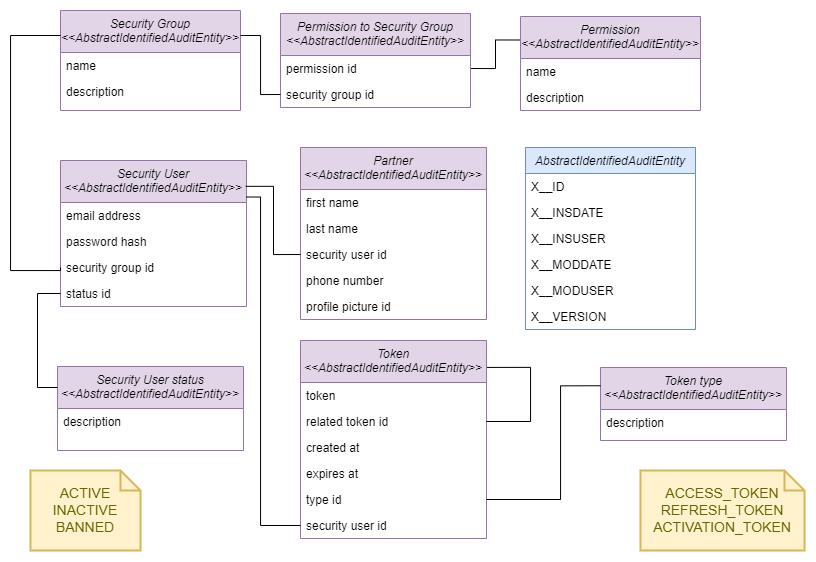

The diagram above was exported from draw.io. Its source (the exported page's mxGraphModel, read from the mxfile embedded in the PNG):
<mxGraphModel dx="1235" dy="665" grid="1" gridSize="10" guides="1" tooltips="1" connect="1" arrows="1" fold="1" page="1" pageScale="1" pageWidth="827" pageHeight="1169" math="0" shadow="0">
  <root>
    <mxCell id="WIyWlLk6GJQsqaUBKTNV-0" />
    <mxCell id="WIyWlLk6GJQsqaUBKTNV-1" parent="WIyWlLk6GJQsqaUBKTNV-0" />
    <mxCell id="zkfFHV4jXpPFQw0GAbJ--0" value="Security Group&#10;&lt;&lt;AbstractIdentifiedAuditEntity&gt;&gt;" style="swimlane;fontStyle=2;align=center;verticalAlign=top;childLayout=stackLayout;horizontal=1;startSize=42;horizontalStack=0;resizeParent=1;resizeLast=0;collapsible=1;marginBottom=0;rounded=0;shadow=0;strokeWidth=1;fillColor=#e1d5e7;strokeColor=#9673a6;perimeterSpacing=0;gradientColor=none;swimlaneFillColor=none;" parent="WIyWlLk6GJQsqaUBKTNV-1" vertex="1">
      <mxGeometry x="60" y="30" width="180" height="100" as="geometry">
        <mxRectangle x="230" y="140" width="160" height="26" as="alternateBounds" />
      </mxGeometry>
    </mxCell>
    <mxCell id="zkfFHV4jXpPFQw0GAbJ--2" value="name" style="text;align=left;verticalAlign=top;spacingLeft=4;spacingRight=4;overflow=hidden;rotatable=0;points=[[0,0.5],[1,0.5]];portConstraint=eastwest;rounded=0;shadow=0;html=0;" parent="zkfFHV4jXpPFQw0GAbJ--0" vertex="1">
      <mxGeometry y="42" width="180" height="26" as="geometry" />
    </mxCell>
    <mxCell id="zkfFHV4jXpPFQw0GAbJ--3" value="description" style="text;align=left;verticalAlign=top;spacingLeft=4;spacingRight=4;overflow=hidden;rotatable=0;points=[[0,0.5],[1,0.5]];portConstraint=eastwest;rounded=0;shadow=0;html=0;" parent="zkfFHV4jXpPFQw0GAbJ--0" vertex="1">
      <mxGeometry y="68" width="180" height="26" as="geometry" />
    </mxCell>
    <mxCell id="FJRuCOc7gycfbz5uGTho-0" value="AbstractIdentifiedAuditEntity" style="swimlane;fontStyle=2;align=center;verticalAlign=top;childLayout=stackLayout;horizontal=1;startSize=26;horizontalStack=0;resizeParent=1;resizeLast=0;collapsible=1;marginBottom=0;rounded=0;shadow=0;strokeWidth=1;fillColor=#dae8fc;strokeColor=#6c8ebf;" vertex="1" parent="WIyWlLk6GJQsqaUBKTNV-1">
      <mxGeometry x="525" y="167" width="170" height="182" as="geometry">
        <mxRectangle x="220" y="40" width="160" height="26" as="alternateBounds" />
      </mxGeometry>
    </mxCell>
    <mxCell id="FJRuCOc7gycfbz5uGTho-1" value="X__ID" style="text;align=left;verticalAlign=top;spacingLeft=4;spacingRight=4;overflow=hidden;rotatable=0;points=[[0,0.5],[1,0.5]];portConstraint=eastwest;" vertex="1" parent="FJRuCOc7gycfbz5uGTho-0">
      <mxGeometry y="26" width="170" height="26" as="geometry" />
    </mxCell>
    <mxCell id="FJRuCOc7gycfbz5uGTho-2" value="X__INSDATE" style="text;align=left;verticalAlign=top;spacingLeft=4;spacingRight=4;overflow=hidden;rotatable=0;points=[[0,0.5],[1,0.5]];portConstraint=eastwest;rounded=0;shadow=0;html=0;" vertex="1" parent="FJRuCOc7gycfbz5uGTho-0">
      <mxGeometry y="52" width="170" height="26" as="geometry" />
    </mxCell>
    <mxCell id="FJRuCOc7gycfbz5uGTho-3" value="X__INSUSER" style="text;align=left;verticalAlign=top;spacingLeft=4;spacingRight=4;overflow=hidden;rotatable=0;points=[[0,0.5],[1,0.5]];portConstraint=eastwest;rounded=0;shadow=0;html=0;" vertex="1" parent="FJRuCOc7gycfbz5uGTho-0">
      <mxGeometry y="78" width="170" height="26" as="geometry" />
    </mxCell>
    <mxCell id="FJRuCOc7gycfbz5uGTho-12" value="X__MODDATE" style="text;align=left;verticalAlign=top;spacingLeft=4;spacingRight=4;overflow=hidden;rotatable=0;points=[[0,0.5],[1,0.5]];portConstraint=eastwest;rounded=0;shadow=0;html=0;" vertex="1" parent="FJRuCOc7gycfbz5uGTho-0">
      <mxGeometry y="104" width="170" height="26" as="geometry" />
    </mxCell>
    <mxCell id="FJRuCOc7gycfbz5uGTho-13" value="X__MODUSER" style="text;align=left;verticalAlign=top;spacingLeft=4;spacingRight=4;overflow=hidden;rotatable=0;points=[[0,0.5],[1,0.5]];portConstraint=eastwest;rounded=0;shadow=0;html=0;" vertex="1" parent="FJRuCOc7gycfbz5uGTho-0">
      <mxGeometry y="130" width="170" height="26" as="geometry" />
    </mxCell>
    <mxCell id="FJRuCOc7gycfbz5uGTho-14" value="X__VERSION" style="text;align=left;verticalAlign=top;spacingLeft=4;spacingRight=4;overflow=hidden;rotatable=0;points=[[0,0.5],[1,0.5]];portConstraint=eastwest;rounded=0;shadow=0;html=0;" vertex="1" parent="FJRuCOc7gycfbz5uGTho-0">
      <mxGeometry y="156" width="170" height="26" as="geometry" />
    </mxCell>
    <mxCell id="FJRuCOc7gycfbz5uGTho-43" style="edgeStyle=orthogonalEdgeStyle;rounded=0;orthogonalLoop=1;jettySize=auto;html=1;exitX=0;exitY=0.25;exitDx=0;exitDy=0;entryX=1;entryY=0.5;entryDx=0;entryDy=0;endArrow=none;endFill=0;" edge="1" parent="WIyWlLk6GJQsqaUBKTNV-1" source="FJRuCOc7gycfbz5uGTho-15" target="FJRuCOc7gycfbz5uGTho-20">
      <mxGeometry relative="1" as="geometry" />
    </mxCell>
    <mxCell id="FJRuCOc7gycfbz5uGTho-15" value="Permission&#10;&lt;&lt;AbstractIdentifiedAuditEntity&gt;&gt;&#10;" style="swimlane;fontStyle=2;align=center;verticalAlign=top;childLayout=stackLayout;horizontal=1;startSize=42;horizontalStack=0;resizeParent=1;resizeLast=0;collapsible=1;marginBottom=0;rounded=0;shadow=0;strokeWidth=1;fillColor=#e1d5e7;strokeColor=#9673a6;" vertex="1" parent="WIyWlLk6GJQsqaUBKTNV-1">
      <mxGeometry x="520" y="36" width="180" height="94" as="geometry">
        <mxRectangle x="230" y="140" width="160" height="26" as="alternateBounds" />
      </mxGeometry>
    </mxCell>
    <mxCell id="FJRuCOc7gycfbz5uGTho-16" value="name" style="text;align=left;verticalAlign=top;spacingLeft=4;spacingRight=4;overflow=hidden;rotatable=0;points=[[0,0.5],[1,0.5]];portConstraint=eastwest;rounded=0;shadow=0;html=0;" vertex="1" parent="FJRuCOc7gycfbz5uGTho-15">
      <mxGeometry y="42" width="180" height="26" as="geometry" />
    </mxCell>
    <mxCell id="FJRuCOc7gycfbz5uGTho-17" value="description" style="text;align=left;verticalAlign=top;spacingLeft=4;spacingRight=4;overflow=hidden;rotatable=0;points=[[0,0.5],[1,0.5]];portConstraint=eastwest;rounded=0;shadow=0;html=0;" vertex="1" parent="FJRuCOc7gycfbz5uGTho-15">
      <mxGeometry y="68" width="180" height="26" as="geometry" />
    </mxCell>
    <mxCell id="FJRuCOc7gycfbz5uGTho-19" value="Permission to Security Group&#10;&lt;&lt;AbstractIdentifiedAuditEntity&gt;&gt;&#10;" style="swimlane;fontStyle=2;align=center;verticalAlign=top;childLayout=stackLayout;horizontal=1;startSize=42;horizontalStack=0;resizeParent=1;resizeLast=0;collapsible=1;marginBottom=0;rounded=0;shadow=0;strokeWidth=1;fillColor=#e1d5e7;strokeColor=#9673a6;" vertex="1" parent="WIyWlLk6GJQsqaUBKTNV-1">
      <mxGeometry x="280" y="33" width="190" height="94" as="geometry">
        <mxRectangle x="230" y="140" width="160" height="26" as="alternateBounds" />
      </mxGeometry>
    </mxCell>
    <mxCell id="FJRuCOc7gycfbz5uGTho-20" value="permission id" style="text;align=left;verticalAlign=top;spacingLeft=4;spacingRight=4;overflow=hidden;rotatable=0;points=[[0,0.5],[1,0.5]];portConstraint=eastwest;rounded=0;shadow=0;html=0;" vertex="1" parent="FJRuCOc7gycfbz5uGTho-19">
      <mxGeometry y="42" width="190" height="26" as="geometry" />
    </mxCell>
    <mxCell id="FJRuCOc7gycfbz5uGTho-21" value="security group id" style="text;align=left;verticalAlign=top;spacingLeft=4;spacingRight=4;overflow=hidden;rotatable=0;points=[[0,0.5],[1,0.5]];portConstraint=eastwest;rounded=0;shadow=0;html=0;" vertex="1" parent="FJRuCOc7gycfbz5uGTho-19">
      <mxGeometry y="68" width="190" height="26" as="geometry" />
    </mxCell>
    <mxCell id="FJRuCOc7gycfbz5uGTho-22" value="Security User&#10;&lt;&lt;AbstractIdentifiedAuditEntity&gt;&gt;&#10;" style="swimlane;fontStyle=2;align=center;verticalAlign=top;childLayout=stackLayout;horizontal=1;startSize=42;horizontalStack=0;resizeParent=1;resizeLast=0;collapsible=1;marginBottom=0;rounded=0;shadow=0;strokeWidth=1;fillColor=#e1d5e7;strokeColor=#9673a6;" vertex="1" parent="WIyWlLk6GJQsqaUBKTNV-1">
      <mxGeometry x="60" y="180" width="186" height="146" as="geometry">
        <mxRectangle x="230" y="140" width="160" height="26" as="alternateBounds" />
      </mxGeometry>
    </mxCell>
    <mxCell id="FJRuCOc7gycfbz5uGTho-23" value="email address" style="text;align=left;verticalAlign=top;spacingLeft=4;spacingRight=4;overflow=hidden;rotatable=0;points=[[0,0.5],[1,0.5]];portConstraint=eastwest;rounded=0;shadow=0;html=0;" vertex="1" parent="FJRuCOc7gycfbz5uGTho-22">
      <mxGeometry y="42" width="186" height="26" as="geometry" />
    </mxCell>
    <mxCell id="FJRuCOc7gycfbz5uGTho-24" value="password hash" style="text;align=left;verticalAlign=top;spacingLeft=4;spacingRight=4;overflow=hidden;rotatable=0;points=[[0,0.5],[1,0.5]];portConstraint=eastwest;rounded=0;shadow=0;html=0;" vertex="1" parent="FJRuCOc7gycfbz5uGTho-22">
      <mxGeometry y="68" width="186" height="26" as="geometry" />
    </mxCell>
    <mxCell id="FJRuCOc7gycfbz5uGTho-27" value="security group id" style="text;align=left;verticalAlign=top;spacingLeft=4;spacingRight=4;overflow=hidden;rotatable=0;points=[[0,0.5],[1,0.5]];portConstraint=eastwest;rounded=0;shadow=0;html=0;" vertex="1" parent="FJRuCOc7gycfbz5uGTho-22">
      <mxGeometry y="94" width="186" height="26" as="geometry" />
    </mxCell>
    <mxCell id="FJRuCOc7gycfbz5uGTho-25" value="status id" style="text;align=left;verticalAlign=top;spacingLeft=4;spacingRight=4;overflow=hidden;rotatable=0;points=[[0,0.5],[1,0.5]];portConstraint=eastwest;rounded=0;shadow=0;html=0;" vertex="1" parent="FJRuCOc7gycfbz5uGTho-22">
      <mxGeometry y="120" width="186" height="26" as="geometry" />
    </mxCell>
    <mxCell id="FJRuCOc7gycfbz5uGTho-28" value="Partner&#10;&lt;&lt;AbstractIdentifiedAuditEntity&gt;&gt;&#10;" style="swimlane;fontStyle=2;align=center;verticalAlign=top;childLayout=stackLayout;horizontal=1;startSize=42;horizontalStack=0;resizeParent=1;resizeLast=0;collapsible=1;marginBottom=0;rounded=0;shadow=0;strokeWidth=1;fillColor=#e1d5e7;strokeColor=#9673a6;" vertex="1" parent="WIyWlLk6GJQsqaUBKTNV-1">
      <mxGeometry x="300" y="167" width="186" height="172" as="geometry">
        <mxRectangle x="230" y="140" width="160" height="26" as="alternateBounds" />
      </mxGeometry>
    </mxCell>
    <mxCell id="FJRuCOc7gycfbz5uGTho-29" value="first name" style="text;align=left;verticalAlign=top;spacingLeft=4;spacingRight=4;overflow=hidden;rotatable=0;points=[[0,0.5],[1,0.5]];portConstraint=eastwest;rounded=0;shadow=0;html=0;" vertex="1" parent="FJRuCOc7gycfbz5uGTho-28">
      <mxGeometry y="42" width="186" height="26" as="geometry" />
    </mxCell>
    <mxCell id="FJRuCOc7gycfbz5uGTho-30" value="last name" style="text;align=left;verticalAlign=top;spacingLeft=4;spacingRight=4;overflow=hidden;rotatable=0;points=[[0,0.5],[1,0.5]];portConstraint=eastwest;rounded=0;shadow=0;html=0;" vertex="1" parent="FJRuCOc7gycfbz5uGTho-28">
      <mxGeometry y="68" width="186" height="26" as="geometry" />
    </mxCell>
    <mxCell id="FJRuCOc7gycfbz5uGTho-31" value="security user id" style="text;align=left;verticalAlign=top;spacingLeft=4;spacingRight=4;overflow=hidden;rotatable=0;points=[[0,0.5],[1,0.5]];portConstraint=eastwest;rounded=0;shadow=0;html=0;" vertex="1" parent="FJRuCOc7gycfbz5uGTho-28">
      <mxGeometry y="94" width="186" height="26" as="geometry" />
    </mxCell>
    <mxCell id="FJRuCOc7gycfbz5uGTho-32" value="phone number" style="text;align=left;verticalAlign=top;spacingLeft=4;spacingRight=4;overflow=hidden;rotatable=0;points=[[0,0.5],[1,0.5]];portConstraint=eastwest;rounded=0;shadow=0;html=0;" vertex="1" parent="FJRuCOc7gycfbz5uGTho-28">
      <mxGeometry y="120" width="186" height="26" as="geometry" />
    </mxCell>
    <mxCell id="FJRuCOc7gycfbz5uGTho-33" value="profile picture id" style="text;align=left;verticalAlign=top;spacingLeft=4;spacingRight=4;overflow=hidden;rotatable=0;points=[[0,0.5],[1,0.5]];portConstraint=eastwest;rounded=0;shadow=0;html=0;" vertex="1" parent="FJRuCOc7gycfbz5uGTho-28">
      <mxGeometry y="146" width="186" height="26" as="geometry" />
    </mxCell>
    <mxCell id="FJRuCOc7gycfbz5uGTho-34" value="Token&#10;&lt;&lt;AbstractIdentifiedAuditEntity&gt;&gt;&#10;" style="swimlane;fontStyle=2;align=center;verticalAlign=top;childLayout=stackLayout;horizontal=1;startSize=42;horizontalStack=0;resizeParent=1;resizeLast=0;collapsible=1;marginBottom=0;rounded=0;shadow=0;strokeWidth=1;fillColor=#e1d5e7;strokeColor=#9673a6;" vertex="1" parent="WIyWlLk6GJQsqaUBKTNV-1">
      <mxGeometry x="300" y="360" width="186" height="198" as="geometry">
        <mxRectangle x="230" y="140" width="160" height="26" as="alternateBounds" />
      </mxGeometry>
    </mxCell>
    <mxCell id="FJRuCOc7gycfbz5uGTho-35" value="token" style="text;align=left;verticalAlign=top;spacingLeft=4;spacingRight=4;overflow=hidden;rotatable=0;points=[[0,0.5],[1,0.5]];portConstraint=eastwest;rounded=0;shadow=0;html=0;" vertex="1" parent="FJRuCOc7gycfbz5uGTho-34">
      <mxGeometry y="42" width="186" height="26" as="geometry" />
    </mxCell>
    <mxCell id="FJRuCOc7gycfbz5uGTho-41" value="related token id" style="text;align=left;verticalAlign=top;spacingLeft=4;spacingRight=4;overflow=hidden;rotatable=0;points=[[0,0.5],[1,0.5]];portConstraint=eastwest;rounded=0;shadow=0;html=0;" vertex="1" parent="FJRuCOc7gycfbz5uGTho-34">
      <mxGeometry y="68" width="186" height="26" as="geometry" />
    </mxCell>
    <mxCell id="FJRuCOc7gycfbz5uGTho-37" value="created at" style="text;align=left;verticalAlign=top;spacingLeft=4;spacingRight=4;overflow=hidden;rotatable=0;points=[[0,0.5],[1,0.5]];portConstraint=eastwest;rounded=0;shadow=0;html=0;" vertex="1" parent="FJRuCOc7gycfbz5uGTho-34">
      <mxGeometry y="94" width="186" height="26" as="geometry" />
    </mxCell>
    <mxCell id="FJRuCOc7gycfbz5uGTho-38" value="expires at" style="text;align=left;verticalAlign=top;spacingLeft=4;spacingRight=4;overflow=hidden;rotatable=0;points=[[0,0.5],[1,0.5]];portConstraint=eastwest;rounded=0;shadow=0;html=0;" vertex="1" parent="FJRuCOc7gycfbz5uGTho-34">
      <mxGeometry y="120" width="186" height="26" as="geometry" />
    </mxCell>
    <mxCell id="FJRuCOc7gycfbz5uGTho-36" value="type id" style="text;align=left;verticalAlign=top;spacingLeft=4;spacingRight=4;overflow=hidden;rotatable=0;points=[[0,0.5],[1,0.5]];portConstraint=eastwest;rounded=0;shadow=0;html=0;" vertex="1" parent="FJRuCOc7gycfbz5uGTho-34">
      <mxGeometry y="146" width="186" height="26" as="geometry" />
    </mxCell>
    <mxCell id="FJRuCOc7gycfbz5uGTho-39" value="security user id" style="text;align=left;verticalAlign=top;spacingLeft=4;spacingRight=4;overflow=hidden;rotatable=0;points=[[0,0.5],[1,0.5]];portConstraint=eastwest;rounded=0;shadow=0;html=0;" vertex="1" parent="FJRuCOc7gycfbz5uGTho-34">
      <mxGeometry y="172" width="186" height="26" as="geometry" />
    </mxCell>
    <mxCell id="FJRuCOc7gycfbz5uGTho-47" style="edgeStyle=orthogonalEdgeStyle;rounded=0;orthogonalLoop=1;jettySize=auto;html=1;entryX=1.003;entryY=0.136;entryDx=0;entryDy=0;entryPerimeter=0;endArrow=none;endFill=0;" edge="1" parent="FJRuCOc7gycfbz5uGTho-34" source="FJRuCOc7gycfbz5uGTho-41" target="FJRuCOc7gycfbz5uGTho-34">
      <mxGeometry relative="1" as="geometry">
        <Array as="points">
          <mxPoint x="230" y="81" />
          <mxPoint x="230" y="27" />
        </Array>
      </mxGeometry>
    </mxCell>
    <mxCell id="FJRuCOc7gycfbz5uGTho-42" style="edgeStyle=orthogonalEdgeStyle;rounded=0;orthogonalLoop=1;jettySize=auto;html=1;entryX=0;entryY=0.5;entryDx=0;entryDy=0;exitX=1;exitY=0.25;exitDx=0;exitDy=0;endArrow=none;endFill=0;" edge="1" parent="WIyWlLk6GJQsqaUBKTNV-1" source="zkfFHV4jXpPFQw0GAbJ--0" target="FJRuCOc7gycfbz5uGTho-21">
      <mxGeometry relative="1" as="geometry" />
    </mxCell>
    <mxCell id="FJRuCOc7gycfbz5uGTho-44" style="edgeStyle=orthogonalEdgeStyle;rounded=0;orthogonalLoop=1;jettySize=auto;html=1;exitX=0;exitY=0.5;exitDx=0;exitDy=0;entryX=0;entryY=0.25;entryDx=0;entryDy=0;endArrow=none;endFill=0;" edge="1" parent="WIyWlLk6GJQsqaUBKTNV-1" source="FJRuCOc7gycfbz5uGTho-27" target="zkfFHV4jXpPFQw0GAbJ--0">
      <mxGeometry relative="1" as="geometry">
        <Array as="points">
          <mxPoint x="60" y="290" />
          <mxPoint x="10" y="290" />
          <mxPoint x="10" y="55" />
        </Array>
      </mxGeometry>
    </mxCell>
    <mxCell id="FJRuCOc7gycfbz5uGTho-45" style="edgeStyle=orthogonalEdgeStyle;rounded=0;orthogonalLoop=1;jettySize=auto;html=1;exitX=0;exitY=0.5;exitDx=0;exitDy=0;entryX=0.996;entryY=0.177;entryDx=0;entryDy=0;entryPerimeter=0;endArrow=none;endFill=0;" edge="1" parent="WIyWlLk6GJQsqaUBKTNV-1" source="FJRuCOc7gycfbz5uGTho-31" target="FJRuCOc7gycfbz5uGTho-22">
      <mxGeometry relative="1" as="geometry" />
    </mxCell>
    <mxCell id="FJRuCOc7gycfbz5uGTho-46" style="edgeStyle=orthogonalEdgeStyle;rounded=0;orthogonalLoop=1;jettySize=auto;html=1;exitX=0;exitY=0.5;exitDx=0;exitDy=0;endArrow=none;endFill=0;entryX=1;entryY=0.25;entryDx=0;entryDy=0;" edge="1" parent="WIyWlLk6GJQsqaUBKTNV-1" source="FJRuCOc7gycfbz5uGTho-39" target="FJRuCOc7gycfbz5uGTho-22">
      <mxGeometry relative="1" as="geometry">
        <Array as="points">
          <mxPoint x="260" y="545" />
          <mxPoint x="260" y="217" />
        </Array>
      </mxGeometry>
    </mxCell>
    <mxCell id="FJRuCOc7gycfbz5uGTho-48" value="Security User status&#10;&lt;&lt;AbstractIdentifiedAuditEntity&gt;&gt;&#10;" style="swimlane;fontStyle=2;align=center;verticalAlign=top;childLayout=stackLayout;horizontal=1;startSize=42;horizontalStack=0;resizeParent=1;resizeLast=0;collapsible=1;marginBottom=0;rounded=0;shadow=0;strokeWidth=1;fillColor=#e1d5e7;strokeColor=#9673a6;" vertex="1" parent="WIyWlLk6GJQsqaUBKTNV-1">
      <mxGeometry x="57" y="386" width="186" height="84" as="geometry">
        <mxRectangle x="230" y="140" width="160" height="26" as="alternateBounds" />
      </mxGeometry>
    </mxCell>
    <mxCell id="FJRuCOc7gycfbz5uGTho-49" value="description" style="text;align=left;verticalAlign=top;spacingLeft=4;spacingRight=4;overflow=hidden;rotatable=0;points=[[0,0.5],[1,0.5]];portConstraint=eastwest;rounded=0;shadow=0;html=0;" vertex="1" parent="FJRuCOc7gycfbz5uGTho-48">
      <mxGeometry y="42" width="186" height="26" as="geometry" />
    </mxCell>
    <mxCell id="FJRuCOc7gycfbz5uGTho-53" style="edgeStyle=orthogonalEdgeStyle;rounded=0;orthogonalLoop=1;jettySize=auto;html=1;entryX=0;entryY=0.25;entryDx=0;entryDy=0;endArrow=none;endFill=0;" edge="1" parent="WIyWlLk6GJQsqaUBKTNV-1" source="FJRuCOc7gycfbz5uGTho-25" target="FJRuCOc7gycfbz5uGTho-48">
      <mxGeometry relative="1" as="geometry" />
    </mxCell>
    <mxCell id="FJRuCOc7gycfbz5uGTho-54" value="ACTIVE&lt;div&gt;INACTIVE&lt;/div&gt;&lt;div&gt;BANNED&lt;/div&gt;" style="shape=note;strokeWidth=2;fontSize=14;size=20;whiteSpace=wrap;html=1;fillColor=#fff2cc;strokeColor=#d6b656;fontColor=#666600;" vertex="1" parent="WIyWlLk6GJQsqaUBKTNV-1">
      <mxGeometry x="30" y="490" width="110.00000000000001" height="80" as="geometry" />
    </mxCell>
    <mxCell id="FJRuCOc7gycfbz5uGTho-56" value="Token type&#10;&lt;&lt;AbstractIdentifiedAuditEntity&gt;&gt;&#10;" style="swimlane;fontStyle=2;align=center;verticalAlign=top;childLayout=stackLayout;horizontal=1;startSize=42;horizontalStack=0;resizeParent=1;resizeLast=0;collapsible=1;marginBottom=0;rounded=0;shadow=0;strokeWidth=1;fillColor=#e1d5e7;strokeColor=#9673a6;" vertex="1" parent="WIyWlLk6GJQsqaUBKTNV-1">
      <mxGeometry x="600" y="387" width="186" height="73" as="geometry">
        <mxRectangle x="230" y="140" width="160" height="26" as="alternateBounds" />
      </mxGeometry>
    </mxCell>
    <mxCell id="FJRuCOc7gycfbz5uGTho-57" value="description" style="text;align=left;verticalAlign=top;spacingLeft=4;spacingRight=4;overflow=hidden;rotatable=0;points=[[0,0.5],[1,0.5]];portConstraint=eastwest;rounded=0;shadow=0;html=0;" vertex="1" parent="FJRuCOc7gycfbz5uGTho-56">
      <mxGeometry y="42" width="186" height="26" as="geometry" />
    </mxCell>
    <mxCell id="FJRuCOc7gycfbz5uGTho-64" value="ACCESS_TOKEN&lt;div&gt;REFRESH_TOKEN&lt;/div&gt;&lt;div&gt;ACTIVATION_TOKEN&lt;/div&gt;" style="shape=note;strokeWidth=2;fontSize=14;size=20;whiteSpace=wrap;html=1;fillColor=#fff2cc;strokeColor=#d6b656;fontColor=#666600;" vertex="1" parent="WIyWlLk6GJQsqaUBKTNV-1">
      <mxGeometry x="640" y="490" width="164" height="80" as="geometry" />
    </mxCell>
    <mxCell id="FJRuCOc7gycfbz5uGTho-65" style="edgeStyle=orthogonalEdgeStyle;rounded=0;orthogonalLoop=1;jettySize=auto;html=1;exitX=1;exitY=0.5;exitDx=0;exitDy=0;entryX=0;entryY=0.25;entryDx=0;entryDy=0;endArrow=none;endFill=0;" edge="1" parent="WIyWlLk6GJQsqaUBKTNV-1" source="FJRuCOc7gycfbz5uGTho-36" target="FJRuCOc7gycfbz5uGTho-56">
      <mxGeometry relative="1" as="geometry">
        <Array as="points">
          <mxPoint x="560" y="519" />
          <mxPoint x="560" y="405" />
        </Array>
      </mxGeometry>
    </mxCell>
  </root>
</mxGraphModel>